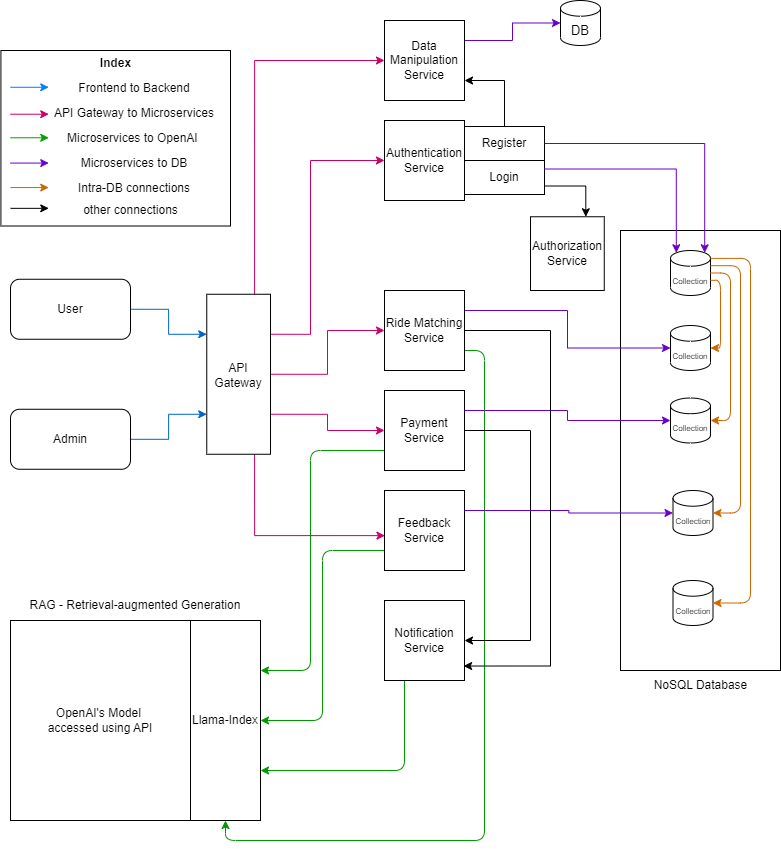

The diagram above was exported from draw.io. Its source (the exported page's mxGraphModel, read from the mxfile embedded in the PNG):
<mxGraphModel dx="1185" dy="654" grid="1" gridSize="10" guides="1" tooltips="1" connect="1" arrows="1" fold="1" page="1" pageScale="1" pageWidth="827" pageHeight="1169" math="0" shadow="0">
  <root>
    <mxCell id="0" />
    <mxCell id="1" parent="0" />
    <mxCell id="1IAm2_TeYzwjbXBaabZJ-59" value="" style="rounded=0;whiteSpace=wrap;html=1;" parent="1" vertex="1">
      <mxGeometry x="640" y="290" width="160" height="440" as="geometry" />
    </mxCell>
    <mxCell id="1IAm2_TeYzwjbXBaabZJ-10" value="Authentication Service" style="whiteSpace=wrap;html=1;aspect=fixed;" parent="1" vertex="1">
      <mxGeometry x="404" y="180" width="80" height="80" as="geometry" />
    </mxCell>
    <mxCell id="1IAm2_TeYzwjbXBaabZJ-11" value="Authorization Service" style="whiteSpace=wrap;html=1;aspect=fixed;" parent="1" vertex="1">
      <mxGeometry x="550" y="276.25" width="73.75" height="73.75" as="geometry" />
    </mxCell>
    <mxCell id="1IAm2_TeYzwjbXBaabZJ-83" style="edgeStyle=orthogonalEdgeStyle;rounded=0;orthogonalLoop=1;jettySize=auto;html=1;exitX=1;exitY=0.25;exitDx=0;exitDy=0;strokeColor=#6600CC;" parent="1" source="1IAm2_TeYzwjbXBaabZJ-12" target="1IAm2_TeYzwjbXBaabZJ-73" edge="1">
      <mxGeometry relative="1" as="geometry" />
    </mxCell>
    <mxCell id="1IAm2_TeYzwjbXBaabZJ-12" value="Data Manipulation Service" style="whiteSpace=wrap;html=1;aspect=fixed;" parent="1" vertex="1">
      <mxGeometry x="404" y="80" width="80" height="80" as="geometry" />
    </mxCell>
    <mxCell id="1IAm2_TeYzwjbXBaabZJ-92" style="edgeStyle=orthogonalEdgeStyle;rounded=0;orthogonalLoop=1;jettySize=auto;html=1;exitX=1;exitY=0.25;exitDx=0;exitDy=0;strokeColor=#6600CC;" parent="1" source="1IAm2_TeYzwjbXBaabZJ-13" target="1IAm2_TeYzwjbXBaabZJ-71" edge="1">
      <mxGeometry relative="1" as="geometry" />
    </mxCell>
    <mxCell id="OYbdMOHXp82eHSPVWzP_-11" style="edgeStyle=orthogonalEdgeStyle;rounded=1;orthogonalLoop=1;jettySize=auto;html=1;exitX=1;exitY=0.75;exitDx=0;exitDy=0;entryX=0.5;entryY=1;entryDx=0;entryDy=0;curved=0;strokeWidth=1;strokeColor=#009900;fillColor=#d5e8d4;" edge="1" parent="1" source="1IAm2_TeYzwjbXBaabZJ-13" target="OYbdMOHXp82eHSPVWzP_-2">
      <mxGeometry relative="1" as="geometry" />
    </mxCell>
    <mxCell id="1IAm2_TeYzwjbXBaabZJ-13" value="Ride Matching Service" style="whiteSpace=wrap;html=1;aspect=fixed;" parent="1" vertex="1">
      <mxGeometry x="404" y="350" width="80" height="80" as="geometry" />
    </mxCell>
    <mxCell id="1IAm2_TeYzwjbXBaabZJ-110" style="edgeStyle=orthogonalEdgeStyle;rounded=0;orthogonalLoop=1;jettySize=auto;html=1;exitX=1;exitY=0.5;exitDx=0;exitDy=0;entryX=1;entryY=0.5;entryDx=0;entryDy=0;" parent="1" source="1IAm2_TeYzwjbXBaabZJ-15" target="1IAm2_TeYzwjbXBaabZJ-108" edge="1">
      <mxGeometry relative="1" as="geometry">
        <Array as="points">
          <mxPoint x="550" y="490" />
          <mxPoint x="550" y="700" />
        </Array>
      </mxGeometry>
    </mxCell>
    <mxCell id="OYbdMOHXp82eHSPVWzP_-9" style="edgeStyle=orthogonalEdgeStyle;rounded=1;orthogonalLoop=1;jettySize=auto;html=1;exitX=0;exitY=0.75;exitDx=0;exitDy=0;entryX=1;entryY=0.25;entryDx=0;entryDy=0;curved=0;strokeWidth=1;strokeColor=#009900;fillColor=#d5e8d4;" edge="1" parent="1" source="1IAm2_TeYzwjbXBaabZJ-15" target="OYbdMOHXp82eHSPVWzP_-2">
      <mxGeometry relative="1" as="geometry">
        <Array as="points">
          <mxPoint x="330" y="510" />
          <mxPoint x="330" y="730" />
        </Array>
      </mxGeometry>
    </mxCell>
    <mxCell id="1IAm2_TeYzwjbXBaabZJ-15" value="Payment Service" style="whiteSpace=wrap;html=1;aspect=fixed;" parent="1" vertex="1">
      <mxGeometry x="404" y="450" width="80" height="80" as="geometry" />
    </mxCell>
    <mxCell id="OYbdMOHXp82eHSPVWzP_-8" style="edgeStyle=orthogonalEdgeStyle;rounded=1;orthogonalLoop=1;jettySize=auto;html=1;exitX=0;exitY=0.75;exitDx=0;exitDy=0;entryX=1;entryY=0.5;entryDx=0;entryDy=0;curved=0;strokeWidth=1;strokeColor=#009900;fillColor=#d5e8d4;" edge="1" parent="1" source="1IAm2_TeYzwjbXBaabZJ-16" target="OYbdMOHXp82eHSPVWzP_-2">
      <mxGeometry relative="1" as="geometry" />
    </mxCell>
    <mxCell id="1IAm2_TeYzwjbXBaabZJ-16" value="Feedback Service" style="whiteSpace=wrap;html=1;aspect=fixed;" parent="1" vertex="1">
      <mxGeometry x="404" y="550" width="80" height="80" as="geometry" />
    </mxCell>
    <mxCell id="1IAm2_TeYzwjbXBaabZJ-54" style="edgeStyle=orthogonalEdgeStyle;rounded=0;orthogonalLoop=1;jettySize=auto;html=1;exitX=0.5;exitY=0;exitDx=0;exitDy=0;entryX=1;entryY=0.75;entryDx=0;entryDy=0;" parent="1" source="1IAm2_TeYzwjbXBaabZJ-29" target="1IAm2_TeYzwjbXBaabZJ-12" edge="1">
      <mxGeometry relative="1" as="geometry" />
    </mxCell>
    <mxCell id="1IAm2_TeYzwjbXBaabZJ-29" value="Register" style="rounded=0;whiteSpace=wrap;html=1;" parent="1" vertex="1">
      <mxGeometry x="484" y="186" width="80" height="34" as="geometry" />
    </mxCell>
    <mxCell id="1IAm2_TeYzwjbXBaabZJ-81" style="edgeStyle=orthogonalEdgeStyle;rounded=0;orthogonalLoop=1;jettySize=auto;html=1;exitX=1;exitY=0.75;exitDx=0;exitDy=0;entryX=0.75;entryY=0;entryDx=0;entryDy=0;" parent="1" source="1IAm2_TeYzwjbXBaabZJ-30" target="1IAm2_TeYzwjbXBaabZJ-11" edge="1">
      <mxGeometry relative="1" as="geometry" />
    </mxCell>
    <mxCell id="1IAm2_TeYzwjbXBaabZJ-30" value="Login" style="rounded=0;whiteSpace=wrap;html=1;" parent="1" vertex="1">
      <mxGeometry x="484" y="220" width="80" height="34" as="geometry" />
    </mxCell>
    <mxCell id="1IAm2_TeYzwjbXBaabZJ-97" style="edgeStyle=orthogonalEdgeStyle;rounded=0;orthogonalLoop=1;jettySize=auto;html=1;exitX=1;exitY=0.75;exitDx=0;exitDy=0;entryX=0;entryY=0.5;entryDx=0;entryDy=0;strokeColor=#CC0066;" parent="1" source="1IAm2_TeYzwjbXBaabZJ-42" target="1IAm2_TeYzwjbXBaabZJ-12" edge="1">
      <mxGeometry relative="1" as="geometry" />
    </mxCell>
    <mxCell id="1IAm2_TeYzwjbXBaabZJ-99" style="edgeStyle=orthogonalEdgeStyle;rounded=0;orthogonalLoop=1;jettySize=auto;html=1;exitX=0.25;exitY=1;exitDx=0;exitDy=0;entryX=0;entryY=0.5;entryDx=0;entryDy=0;strokeColor=#CC0066;" parent="1" source="1IAm2_TeYzwjbXBaabZJ-42" target="1IAm2_TeYzwjbXBaabZJ-15" edge="1">
      <mxGeometry relative="1" as="geometry" />
    </mxCell>
    <mxCell id="1IAm2_TeYzwjbXBaabZJ-100" style="edgeStyle=orthogonalEdgeStyle;rounded=0;orthogonalLoop=1;jettySize=auto;html=1;exitX=0.5;exitY=1;exitDx=0;exitDy=0;entryX=0;entryY=0.5;entryDx=0;entryDy=0;strokeColor=#CC0066;" parent="1" source="1IAm2_TeYzwjbXBaabZJ-42" target="1IAm2_TeYzwjbXBaabZJ-13" edge="1">
      <mxGeometry relative="1" as="geometry" />
    </mxCell>
    <mxCell id="1IAm2_TeYzwjbXBaabZJ-101" style="edgeStyle=orthogonalEdgeStyle;rounded=0;orthogonalLoop=1;jettySize=auto;html=1;exitX=0.75;exitY=1;exitDx=0;exitDy=0;entryX=0;entryY=0.5;entryDx=0;entryDy=0;strokeColor=#CC0066;" parent="1" source="1IAm2_TeYzwjbXBaabZJ-42" target="1IAm2_TeYzwjbXBaabZJ-10" edge="1">
      <mxGeometry relative="1" as="geometry">
        <Array as="points">
          <mxPoint x="330" y="394" />
          <mxPoint x="330" y="220" />
        </Array>
      </mxGeometry>
    </mxCell>
    <mxCell id="1IAm2_TeYzwjbXBaabZJ-62" value="NoSQL Database" style="text;html=1;align=center;verticalAlign=middle;whiteSpace=wrap;rounded=0;" parent="1" vertex="1">
      <mxGeometry x="657.5" y="730" width="125" height="30" as="geometry" />
    </mxCell>
    <mxCell id="1IAm2_TeYzwjbXBaabZJ-63" value="&lt;font style=&quot;font-size: 8px;&quot;&gt;Collection&lt;/font&gt;" style="shape=cylinder3;whiteSpace=wrap;html=1;boundedLbl=1;backgroundOutline=1;size=7.857142857142804;" parent="1" vertex="1">
      <mxGeometry x="690" y="310" width="40" height="45" as="geometry" />
    </mxCell>
    <mxCell id="1IAm2_TeYzwjbXBaabZJ-70" value="&lt;font style=&quot;font-size: 8px;&quot;&gt;Collection&lt;/font&gt;" style="shape=cylinder3;whiteSpace=wrap;html=1;boundedLbl=1;backgroundOutline=1;size=7.857142857142804;" parent="1" vertex="1">
      <mxGeometry x="690" y="457.5" width="40" height="45" as="geometry" />
    </mxCell>
    <mxCell id="1IAm2_TeYzwjbXBaabZJ-71" value="&lt;font style=&quot;font-size: 8px;&quot;&gt;Collection&lt;/font&gt;" style="shape=cylinder3;whiteSpace=wrap;html=1;boundedLbl=1;backgroundOutline=1;size=7.857142857142804;" parent="1" vertex="1">
      <mxGeometry x="690" y="385" width="40" height="45" as="geometry" />
    </mxCell>
    <mxCell id="1IAm2_TeYzwjbXBaabZJ-72" value="&lt;font style=&quot;font-size: 8px;&quot;&gt;Collection&lt;/font&gt;" style="shape=cylinder3;whiteSpace=wrap;html=1;boundedLbl=1;backgroundOutline=1;size=7.857142857142804;" parent="1" vertex="1">
      <mxGeometry x="692.5" y="550" width="40" height="45" as="geometry" />
    </mxCell>
    <mxCell id="1IAm2_TeYzwjbXBaabZJ-73" value="&lt;span style=&quot;font-size: 13px;&quot;&gt;DB&lt;/span&gt;" style="shape=cylinder3;whiteSpace=wrap;html=1;boundedLbl=1;backgroundOutline=1;size=7.857142857142804;" parent="1" vertex="1">
      <mxGeometry x="580" y="60" width="40" height="45" as="geometry" />
    </mxCell>
    <mxCell id="1IAm2_TeYzwjbXBaabZJ-74" value="&lt;font style=&quot;font-size: 8px;&quot;&gt;Collection&lt;/font&gt;" style="shape=cylinder3;whiteSpace=wrap;html=1;boundedLbl=1;backgroundOutline=1;size=7.857142857142804;" parent="1" vertex="1">
      <mxGeometry x="692.5" y="640" width="40" height="45" as="geometry" />
    </mxCell>
    <mxCell id="1IAm2_TeYzwjbXBaabZJ-78" style="edgeStyle=orthogonalEdgeStyle;rounded=0;orthogonalLoop=1;jettySize=auto;html=1;exitX=1;exitY=0.25;exitDx=0;exitDy=0;entryX=0.145;entryY=0;entryDx=0;entryDy=2.278571428571413;entryPerimeter=0;strokeColor=#6600CC;" parent="1" source="1IAm2_TeYzwjbXBaabZJ-30" target="1IAm2_TeYzwjbXBaabZJ-63" edge="1">
      <mxGeometry relative="1" as="geometry" />
    </mxCell>
    <mxCell id="1IAm2_TeYzwjbXBaabZJ-79" style="edgeStyle=orthogonalEdgeStyle;rounded=0;orthogonalLoop=1;jettySize=auto;html=1;exitX=1;exitY=0.5;exitDx=0;exitDy=0;entryX=0.855;entryY=0;entryDx=0;entryDy=2.278571428571413;entryPerimeter=0;strokeColor=#6600CC;" parent="1" source="1IAm2_TeYzwjbXBaabZJ-29" target="1IAm2_TeYzwjbXBaabZJ-63" edge="1">
      <mxGeometry relative="1" as="geometry" />
    </mxCell>
    <mxCell id="1IAm2_TeYzwjbXBaabZJ-84" style="edgeStyle=orthogonalEdgeStyle;rounded=1;orthogonalLoop=1;jettySize=auto;html=1;exitX=1;exitY=0;exitDx=0;exitDy=7.857142857142804;exitPerimeter=0;entryX=1;entryY=0.5;entryDx=0;entryDy=0;entryPerimeter=0;curved=0;strokeColor=#CC6600;" parent="1" source="1IAm2_TeYzwjbXBaabZJ-63" target="1IAm2_TeYzwjbXBaabZJ-74" edge="1">
      <mxGeometry relative="1" as="geometry">
        <Array as="points">
          <mxPoint x="770" y="318" />
          <mxPoint x="770" y="663" />
          <mxPoint x="733" y="663" />
        </Array>
      </mxGeometry>
    </mxCell>
    <mxCell id="1IAm2_TeYzwjbXBaabZJ-89" style="edgeStyle=orthogonalEdgeStyle;rounded=1;orthogonalLoop=1;jettySize=auto;html=1;exitX=1;exitY=0.5;exitDx=0;exitDy=0;exitPerimeter=0;entryX=1;entryY=0.5;entryDx=0;entryDy=0;entryPerimeter=0;curved=0;strokeColor=#CC6600;" parent="1" source="1IAm2_TeYzwjbXBaabZJ-63" target="1IAm2_TeYzwjbXBaabZJ-70" edge="1">
      <mxGeometry relative="1" as="geometry" />
    </mxCell>
    <mxCell id="1IAm2_TeYzwjbXBaabZJ-90" style="edgeStyle=orthogonalEdgeStyle;rounded=1;orthogonalLoop=1;jettySize=auto;html=1;exitX=1;exitY=0;exitDx=0;exitDy=29.821428571428598;exitPerimeter=0;entryX=1;entryY=0.5;entryDx=0;entryDy=0;entryPerimeter=0;curved=0;strokeColor=#CC6600;" parent="1" source="1IAm2_TeYzwjbXBaabZJ-63" target="1IAm2_TeYzwjbXBaabZJ-71" edge="1">
      <mxGeometry relative="1" as="geometry">
        <Array as="points">
          <mxPoint x="740" y="340" />
          <mxPoint x="740" y="407" />
        </Array>
      </mxGeometry>
    </mxCell>
    <mxCell id="1IAm2_TeYzwjbXBaabZJ-91" style="edgeStyle=orthogonalEdgeStyle;rounded=1;orthogonalLoop=1;jettySize=auto;html=1;exitX=1;exitY=0;exitDx=0;exitDy=15.178571428571402;exitPerimeter=0;entryX=1;entryY=0.5;entryDx=0;entryDy=0;entryPerimeter=0;curved=0;strokeColor=#CC6600;" parent="1" source="1IAm2_TeYzwjbXBaabZJ-63" target="1IAm2_TeYzwjbXBaabZJ-72" edge="1">
      <mxGeometry relative="1" as="geometry">
        <Array as="points">
          <mxPoint x="760" y="325" />
          <mxPoint x="760" y="573" />
        </Array>
      </mxGeometry>
    </mxCell>
    <mxCell id="1IAm2_TeYzwjbXBaabZJ-93" style="edgeStyle=orthogonalEdgeStyle;rounded=0;orthogonalLoop=1;jettySize=auto;html=1;exitX=1;exitY=0.25;exitDx=0;exitDy=0;entryX=0;entryY=0.5;entryDx=0;entryDy=0;entryPerimeter=0;strokeColor=#6600CC;" parent="1" source="1IAm2_TeYzwjbXBaabZJ-15" target="1IAm2_TeYzwjbXBaabZJ-70" edge="1">
      <mxGeometry relative="1" as="geometry" />
    </mxCell>
    <mxCell id="1IAm2_TeYzwjbXBaabZJ-94" style="edgeStyle=orthogonalEdgeStyle;rounded=0;orthogonalLoop=1;jettySize=auto;html=1;exitX=1;exitY=0.25;exitDx=0;exitDy=0;entryX=0;entryY=0.5;entryDx=0;entryDy=0;entryPerimeter=0;strokeColor=#6600CC;" parent="1" source="1IAm2_TeYzwjbXBaabZJ-16" target="1IAm2_TeYzwjbXBaabZJ-72" edge="1">
      <mxGeometry relative="1" as="geometry" />
    </mxCell>
    <mxCell id="1IAm2_TeYzwjbXBaabZJ-98" style="edgeStyle=orthogonalEdgeStyle;rounded=0;orthogonalLoop=1;jettySize=auto;html=1;exitX=0;exitY=0.75;exitDx=0;exitDy=0;entryX=0.006;entryY=0.564;entryDx=0;entryDy=0;entryPerimeter=0;strokeColor=#CC0066;" parent="1" source="1IAm2_TeYzwjbXBaabZJ-42" target="1IAm2_TeYzwjbXBaabZJ-16" edge="1">
      <mxGeometry relative="1" as="geometry" />
    </mxCell>
    <mxCell id="1IAm2_TeYzwjbXBaabZJ-102" value="" style="group;glass=0;rounded=1;arcSize=21;" parent="1" vertex="1" connectable="0">
      <mxGeometry x="226.255" y="353.755" width="63.75" height="160" as="geometry" />
    </mxCell>
    <mxCell id="OYbdMOHXp82eHSPVWzP_-14" value="" style="group" vertex="1" connectable="0" parent="1IAm2_TeYzwjbXBaabZJ-102">
      <mxGeometry x="-3.552713678800501e-15" width="63.75" height="160" as="geometry" />
    </mxCell>
    <mxCell id="1IAm2_TeYzwjbXBaabZJ-42" value="" style="rounded=0;whiteSpace=wrap;html=1;rotation=-90;" parent="OYbdMOHXp82eHSPVWzP_-14" vertex="1">
      <mxGeometry x="-48.125" y="48.125" width="160" height="63.75" as="geometry" />
    </mxCell>
    <mxCell id="1IAm2_TeYzwjbXBaabZJ-44" value="API Gateway" style="text;html=1;align=center;verticalAlign=middle;whiteSpace=wrap;rounded=0;" parent="OYbdMOHXp82eHSPVWzP_-14" vertex="1">
      <mxGeometry x="1.8750000000000036" y="58.745000000000005" width="60" height="45" as="geometry" />
    </mxCell>
    <mxCell id="1IAm2_TeYzwjbXBaabZJ-107" style="edgeStyle=orthogonalEdgeStyle;rounded=0;orthogonalLoop=1;jettySize=auto;html=1;exitX=1;exitY=0.5;exitDx=0;exitDy=0;entryX=0.75;entryY=0;entryDx=0;entryDy=0;strokeColor=#0066CC;" parent="1" source="1IAm2_TeYzwjbXBaabZJ-104" target="1IAm2_TeYzwjbXBaabZJ-42" edge="1">
      <mxGeometry relative="1" as="geometry" />
    </mxCell>
    <mxCell id="1IAm2_TeYzwjbXBaabZJ-104" value="User" style="rounded=1;whiteSpace=wrap;html=1;" parent="1" vertex="1">
      <mxGeometry x="30" y="338.76" width="120" height="60" as="geometry" />
    </mxCell>
    <mxCell id="1IAm2_TeYzwjbXBaabZJ-106" style="edgeStyle=orthogonalEdgeStyle;rounded=0;orthogonalLoop=1;jettySize=auto;html=1;entryX=0.25;entryY=0;entryDx=0;entryDy=0;strokeColor=#0066CC;" parent="1" source="1IAm2_TeYzwjbXBaabZJ-105" target="1IAm2_TeYzwjbXBaabZJ-42" edge="1">
      <mxGeometry relative="1" as="geometry" />
    </mxCell>
    <mxCell id="1IAm2_TeYzwjbXBaabZJ-105" value="Admin" style="rounded=1;whiteSpace=wrap;html=1;" parent="1" vertex="1">
      <mxGeometry x="30" y="468.76" width="120" height="60" as="geometry" />
    </mxCell>
    <mxCell id="OYbdMOHXp82eHSPVWzP_-7" style="edgeStyle=orthogonalEdgeStyle;rounded=1;orthogonalLoop=1;jettySize=auto;html=1;exitX=0.25;exitY=1;exitDx=0;exitDy=0;entryX=1;entryY=0.75;entryDx=0;entryDy=0;curved=0;strokeWidth=1;strokeColor=#009900;fillColor=#d5e8d4;" edge="1" parent="1" source="1IAm2_TeYzwjbXBaabZJ-108" target="OYbdMOHXp82eHSPVWzP_-2">
      <mxGeometry relative="1" as="geometry" />
    </mxCell>
    <mxCell id="1IAm2_TeYzwjbXBaabZJ-108" value="Notification&lt;div&gt;Service&lt;/div&gt;" style="whiteSpace=wrap;html=1;aspect=fixed;" parent="1" vertex="1">
      <mxGeometry x="404" y="660" width="80" height="80" as="geometry" />
    </mxCell>
    <mxCell id="1IAm2_TeYzwjbXBaabZJ-109" style="edgeStyle=orthogonalEdgeStyle;rounded=0;orthogonalLoop=1;jettySize=auto;html=1;entryX=0.989;entryY=0.819;entryDx=0;entryDy=0;entryPerimeter=0;" parent="1" source="1IAm2_TeYzwjbXBaabZJ-13" target="1IAm2_TeYzwjbXBaabZJ-108" edge="1">
      <mxGeometry relative="1" as="geometry">
        <Array as="points">
          <mxPoint x="570" y="390" />
          <mxPoint x="570" y="725" />
        </Array>
      </mxGeometry>
    </mxCell>
    <mxCell id="OYbdMOHXp82eHSPVWzP_-45" value="" style="group" vertex="1" connectable="0" parent="1">
      <mxGeometry x="30" y="650" width="250" height="230" as="geometry" />
    </mxCell>
    <mxCell id="OYbdMOHXp82eHSPVWzP_-5" value="" style="group" vertex="1" connectable="0" parent="OYbdMOHXp82eHSPVWzP_-45">
      <mxGeometry y="30" width="250" height="200" as="geometry" />
    </mxCell>
    <mxCell id="OYbdMOHXp82eHSPVWzP_-4" value="OpenAI's Model&amp;nbsp;&lt;div&gt;accessed using API&lt;/div&gt;" style="rounded=0;whiteSpace=wrap;html=1;" vertex="1" parent="OYbdMOHXp82eHSPVWzP_-5">
      <mxGeometry width="180" height="200" as="geometry" />
    </mxCell>
    <mxCell id="OYbdMOHXp82eHSPVWzP_-2" value="Llama-Index" style="rounded=0;whiteSpace=wrap;html=1;" vertex="1" parent="OYbdMOHXp82eHSPVWzP_-5">
      <mxGeometry x="180" width="70" height="200" as="geometry" />
    </mxCell>
    <mxCell id="OYbdMOHXp82eHSPVWzP_-44" value="RAG - Retrieval-augmented Generation" style="text;html=1;align=center;verticalAlign=middle;whiteSpace=wrap;rounded=0;" vertex="1" parent="OYbdMOHXp82eHSPVWzP_-45">
      <mxGeometry width="250" height="30" as="geometry" />
    </mxCell>
    <mxCell id="OYbdMOHXp82eHSPVWzP_-49" value="" style="group" vertex="1" connectable="0" parent="1">
      <mxGeometry x="30" y="110" width="220" height="175.5" as="geometry" />
    </mxCell>
    <mxCell id="OYbdMOHXp82eHSPVWzP_-43" value="" style="group" vertex="1" connectable="0" parent="OYbdMOHXp82eHSPVWzP_-49">
      <mxGeometry y="25.07142857142857" width="220" height="150.42857142857142" as="geometry" />
    </mxCell>
    <mxCell id="OYbdMOHXp82eHSPVWzP_-26" value="" style="group" vertex="1" connectable="0" parent="OYbdMOHXp82eHSPVWzP_-43">
      <mxGeometry width="220" height="150.42857142857142" as="geometry" />
    </mxCell>
    <mxCell id="OYbdMOHXp82eHSPVWzP_-48" value="" style="rounded=0;whiteSpace=wrap;html=1;" vertex="1" parent="OYbdMOHXp82eHSPVWzP_-26">
      <mxGeometry x="-9.565217391304348" y="-25.07142857142857" width="229.56521739130434" height="175.5" as="geometry" />
    </mxCell>
    <mxCell id="OYbdMOHXp82eHSPVWzP_-16" value="" style="endArrow=classic;html=1;rounded=0;strokeColor=#007FFF;" edge="1" parent="OYbdMOHXp82eHSPVWzP_-26">
      <mxGeometry width="50" height="50" relative="1" as="geometry">
        <mxPoint y="11.699999999999998" as="sourcePoint" />
        <mxPoint x="38.26086956521739" y="11.699999999999998" as="targetPoint" />
      </mxGeometry>
    </mxCell>
    <mxCell id="OYbdMOHXp82eHSPVWzP_-21" value="Frontend to Backend" style="text;html=1;align=center;verticalAlign=middle;whiteSpace=wrap;rounded=0;" vertex="1" parent="OYbdMOHXp82eHSPVWzP_-26">
      <mxGeometry x="38.26086956521739" width="172.17391304347825" height="25.07142857142857" as="geometry" />
    </mxCell>
    <mxCell id="OYbdMOHXp82eHSPVWzP_-27" value="" style="group" vertex="1" connectable="0" parent="OYbdMOHXp82eHSPVWzP_-26">
      <mxGeometry y="50.14285714285714" width="210.43478260869563" height="75.21428571428571" as="geometry" />
    </mxCell>
    <mxCell id="OYbdMOHXp82eHSPVWzP_-17" value="" style="endArrow=classic;html=1;rounded=0;strokeColor=#00a300;" edge="1" parent="OYbdMOHXp82eHSPVWzP_-27">
      <mxGeometry width="50" height="50" relative="1" as="geometry">
        <mxPoint y="12.059357142857147" as="sourcePoint" />
        <mxPoint x="38.26086956521739" y="12.059357142857147" as="targetPoint" />
      </mxGeometry>
    </mxCell>
    <mxCell id="OYbdMOHXp82eHSPVWzP_-22" value="Microservices to OpenAI&amp;nbsp;" style="text;html=1;align=center;verticalAlign=middle;whiteSpace=wrap;rounded=0;" vertex="1" parent="OYbdMOHXp82eHSPVWzP_-27">
      <mxGeometry x="38.26086956521739" width="172.17391304347828" height="25.07142857142857" as="geometry" />
    </mxCell>
    <mxCell id="OYbdMOHXp82eHSPVWzP_-32" value="" style="group" vertex="1" connectable="0" parent="OYbdMOHXp82eHSPVWzP_-27">
      <mxGeometry y="25.07142857142857" width="210.43478260869563" height="50.14285714285714" as="geometry" />
    </mxCell>
    <mxCell id="OYbdMOHXp82eHSPVWzP_-18" value="" style="endArrow=classic;html=1;rounded=0;strokeColor=#6600cc;" edge="1" parent="OYbdMOHXp82eHSPVWzP_-32">
      <mxGeometry width="50" height="50" relative="1" as="geometry">
        <mxPoint y="12.293357142857149" as="sourcePoint" />
        <mxPoint x="38.26086956521739" y="12.293357142857149" as="targetPoint" />
      </mxGeometry>
    </mxCell>
    <mxCell id="OYbdMOHXp82eHSPVWzP_-23" value="Microservices to DB" style="text;html=1;align=center;verticalAlign=middle;whiteSpace=wrap;rounded=0;" vertex="1" parent="OYbdMOHXp82eHSPVWzP_-32">
      <mxGeometry x="38.26086956521739" width="172.17391304347828" height="25.07142857142857" as="geometry" />
    </mxCell>
    <mxCell id="OYbdMOHXp82eHSPVWzP_-35" value="" style="group" vertex="1" connectable="0" parent="OYbdMOHXp82eHSPVWzP_-32">
      <mxGeometry y="25.07142857142857" width="210.43478260869563" height="25.07142857142857" as="geometry" />
    </mxCell>
    <mxCell id="OYbdMOHXp82eHSPVWzP_-19" value="" style="endArrow=classic;html=1;rounded=0;strokeColor=#cc6600;" edge="1" parent="OYbdMOHXp82eHSPVWzP_-35">
      <mxGeometry width="50" height="50" relative="1" as="geometry">
        <mxPoint y="11.699999999999998" as="sourcePoint" />
        <mxPoint x="38.26086956521739" y="11.699999999999998" as="targetPoint" />
      </mxGeometry>
    </mxCell>
    <mxCell id="OYbdMOHXp82eHSPVWzP_-24" value="Intra-DB connections" style="text;html=1;align=center;verticalAlign=middle;whiteSpace=wrap;rounded=0;" vertex="1" parent="OYbdMOHXp82eHSPVWzP_-35">
      <mxGeometry x="38.26086956521739" width="172.17391304347828" height="25.07142857142857" as="geometry" />
    </mxCell>
    <mxCell id="OYbdMOHXp82eHSPVWzP_-38" value="" style="group" vertex="1" connectable="0" parent="OYbdMOHXp82eHSPVWzP_-26">
      <mxGeometry y="25.07142857142857" width="210.43478260869563" height="25.07142857142857" as="geometry" />
    </mxCell>
    <mxCell id="OYbdMOHXp82eHSPVWzP_-20" value="" style="endArrow=classic;html=1;rounded=0;strokeColor=#CC0066;" edge="1" parent="OYbdMOHXp82eHSPVWzP_-38">
      <mxGeometry width="50" height="50" relative="1" as="geometry">
        <mxPoint y="13.580357142857144" as="sourcePoint" />
        <mxPoint x="38.26086956521739" y="13.580357142857144" as="targetPoint" />
      </mxGeometry>
    </mxCell>
    <mxCell id="OYbdMOHXp82eHSPVWzP_-25" value="API Gateway to Microservices" style="text;html=1;align=center;verticalAlign=middle;whiteSpace=wrap;rounded=0;" vertex="1" parent="OYbdMOHXp82eHSPVWzP_-38">
      <mxGeometry x="38.26086956521739" width="172.17391304347828" height="25.07142857142857" as="geometry" />
    </mxCell>
    <mxCell id="OYbdMOHXp82eHSPVWzP_-42" value="" style="group" vertex="1" connectable="0" parent="OYbdMOHXp82eHSPVWzP_-43">
      <mxGeometry y="122.85" width="174.08695652173913" height="25.07142857142857" as="geometry" />
    </mxCell>
    <mxCell id="OYbdMOHXp82eHSPVWzP_-40" value="" style="endArrow=classic;html=1;rounded=0;" edge="1" parent="OYbdMOHXp82eHSPVWzP_-42">
      <mxGeometry width="50" height="50" relative="1" as="geometry">
        <mxPoint y="9.919928571428576" as="sourcePoint" />
        <mxPoint x="38.26086956521739" y="9.919928571428576" as="targetPoint" />
      </mxGeometry>
    </mxCell>
    <mxCell id="OYbdMOHXp82eHSPVWzP_-41" value="other connections" style="text;html=1;align=center;verticalAlign=middle;whiteSpace=wrap;rounded=0;" vertex="1" parent="OYbdMOHXp82eHSPVWzP_-42">
      <mxGeometry x="66.95652173913044" width="107.1304347826087" height="25.07142857142857" as="geometry" />
    </mxCell>
    <mxCell id="OYbdMOHXp82eHSPVWzP_-46" value="&lt;b&gt;Index&lt;/b&gt;" style="text;html=1;align=center;verticalAlign=middle;whiteSpace=wrap;rounded=0;" vertex="1" parent="OYbdMOHXp82eHSPVWzP_-49">
      <mxGeometry x="76.52173913043478" width="57.391304347826086" height="25.07142857142857" as="geometry" />
    </mxCell>
  </root>
</mxGraphModel>